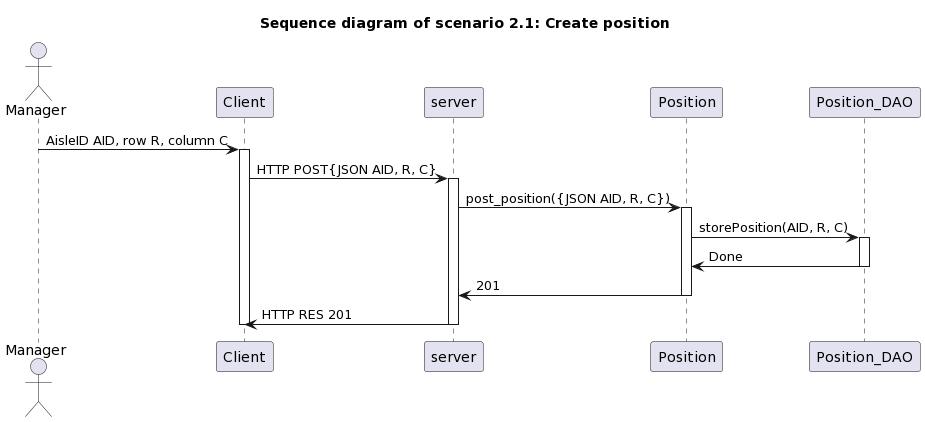

The diagram above was rendered by PlantUML. Its source (embedded in the PNG):
@startuml
title " Sequence diagram of scenario 2.1: Create position"


actor Manager


Manager -> Client : AisleID AID, row R, column C
activate Client

Client -> server : HTTP POST{JSON AID, R, C}
activate server

server -> Position : post_position({JSON AID, R, C})
activate Position
Position -> Position_DAO : storePosition(AID, R, C)
activate Position_DAO
Position <- Position_DAO : Done
deactivate Position_DAO
server <- Position : 201
deactivate Position

Client <- server : HTTP RES 201
deactivate server

deactivate Client
@enduml